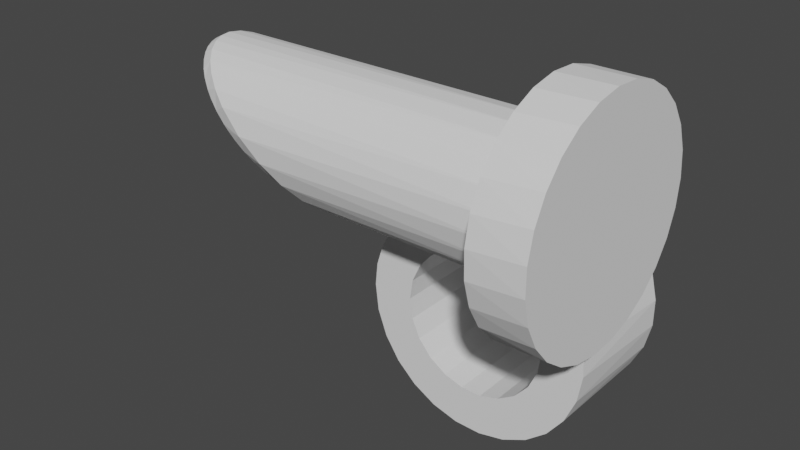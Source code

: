 # Source: blend.blend  (saved by Blender 3.6.13; exported with 4.5.12 LTS)
import bpy
from mathutils import Matrix  # noqa: F401  (used for matrix-valued properties, if any)

bpy.ops.wm.read_factory_settings(use_empty=True)
scene = bpy.context.scene
scene.name = 'Scene'

# ---- collections
col_collection = bpy.data.collections.new('Collection'); scene.collection.children.link(col_collection)

# ---- world
world_world = bpy.data.worlds.new('World'); scene.world = world_world
world_world.use_nodes = True; world_world.node_tree.nodes.clear()
_N = world_world.node_tree.nodes; _L = world_world.node_tree.links
n0 = _N.new('ShaderNodeOutputWorld'); n0.name = 'World Output'; n0.location = (300, 300)
n1 = _N.new('ShaderNodeBackground'); n1.name = 'Background'; n1.location = (10, 300)
n1.inputs[0].default_value = (0.05088, 0.05088, 0.05088, 1.0)
_L.new(n1.outputs[0], n0.inputs[0])
n0.is_active_output = True
world_world.color = (0.05088, 0.05088, 0.05088)
world_world.use_sun_shadow = False
world_world.sun_shadow_jitter_overblur = 0.0

# ---- meshes
me_x = bpy.data.meshes.new('Плечо')
me_x.from_pydata([(10.0, -1.163e-15, 19.0), (-29.5, -8.882e-16, 19.0), (10.0, -0.3806, 17.09), (-27.04, -0.4679, 16.89), (-25.08, -1.739, 15.21), (10.0, -1.464, 15.46), (-23.93, -3.502, 14.23), (10.0, -3.087, 14.38), (-23.69, -5.443, 14.02), (10.0, -5.0, 14.0), (-24.32, -7.304, 14.56), (10.0, -6.913, 14.38), (-25.77, -8.845, 15.8), (10.0, -8.536, 15.46), (-27.88, -9.804, 17.61), (10.0, -9.619, 17.09), (-30.37, -9.944, 19.74), (10.0, -10.0, 19.0), (-32.72, -9.172, 21.76), (10.0, -9.619, 20.91), (-34.41, -7.696, 23.21), (10.0, -8.536, 22.54), (-35.25, -5.834, 23.93), (10.0, -6.913, 23.62), (-35.19, -3.893, 23.88), (10.0, -5.0, 24.0), (-34.27, -2.116, 23.08), (10.0, -3.087, 23.62), (-32.56, -0.7436, 21.62), (10.0, -1.464, 22.54), (-30.28, -0.04455, 19.67), (10.0, -0.3806, 20.91), (-29.09, 3.125, 18.65), (-27.73, 3.0, 17.48), (-30.69, 3.069, 20.02), (-26.66, 2.787, 16.57), (-31.91, 2.875, 21.07), (-25.78, 2.528, 15.82), (-32.54, 2.72, 21.61), (-24.6, 2.044, 14.8), (-33.14, 2.537, 22.12), (-23.57, 1.478, 13.92), (-34.29, 2.075, 23.11), (-22.56, 0.742, 13.05), (-35.35, 1.497, 24.01), (-21.84, 0.07054, 12.43), (-36.36, 0.7678, 24.88), (-21.08, -0.8392, 11.78), (-37.3, -0.1304, 25.68), (-38.02, -1.063, 26.3), (-38.61, -2.131, 26.81), (-39.03, -3.328, 27.17), (-39.2, -4.232, 27.31), (-39.24, -5.161, 27.35), (-39.15, -6.092, 27.27), (-38.94, -6.993, 27.09), (-20.53, -1.743, 11.31), (-20.17, -2.566, 11.0), (-19.92, -3.445, 10.79), (-19.77, -4.585, 10.66), (-19.79, -5.724, 10.68), (-19.92, -6.573, 10.79), (-20.21, -7.544, 11.04), (-20.59, -8.372, 11.36), (-21.18, -9.297, 11.87), (-21.94, -10.18, 12.52), (-22.95, -11.05, 13.38), (-24.02, -11.74, 14.3), (-25.15, -12.29, 15.27), (-26.3, -12.69, 16.26), (-27.55, -12.97, 17.33), (-28.89, -13.12, 18.48), (-38.57, -7.958, 26.78), (-30.14, -13.11, 19.55), (-38.12, -8.787, 26.39), (-30.76, -13.06, 20.08), (-37.44, -9.707, 25.81), (-32.17, -12.82, 21.29), (-36.56, -10.6, 25.05), (-33.54, -12.39, 22.46), (-35.64, -11.31, 24.26), (-34.48, -11.98, 23.27), (-26.43, 4.0, 19.0), (-24.48, 3.839, 17.31), (-22.26, 3.203, 15.3), (-20.65, 2.33, 13.78), (-19.34, 1.221, 12.5), (-18.49, 0.1641, 11.63), (-17.77, -1.163, 10.86), (-17.34, -2.375, 10.39), (-17.07, -3.814, 10.08), (-17.0, -5.253, 10.0), (-17.18, -6.893, 10.2), (-17.73, -8.737, 10.81), (-18.38, -9.992, 11.51), (-19.66, -11.54, 12.82), (-21.63, -12.91, 14.71), (-24.18, -13.78, 17.04), (-27.26, -13.97, 19.71), (-30.5, -13.34, 22.38), (-32.44, -12.54, 23.92), (-34.18, -11.47, 25.25), (-35.56, -10.3, 26.28), (-36.69, -8.941, 27.09), (-37.47, -7.538, 27.63), (-37.87, -6.248, 27.91), (-38.0, -4.847, 28.0), (-37.73, -3.17, 27.81), (-37.12, -1.752, 27.39), (-36.02, -0.1919, 26.61), (-34.46, 1.267, 25.46), (-32.71, 2.397, 24.13), (-29.66, 3.584, 21.71), (10.0, 3.441, 15.88), (10.0, 1.832, 13.14), (9.48, 2.124, 13.5), (8.328, 2.61, 14.2), (7.357, 2.899, 14.69), (6.133, 3.159, 15.2), (4.832, 3.344, 15.63), (3.285, 3.483, 15.99), (2.324, 3.536, 16.15), (1.069, 3.575, 16.27), (-0.1544, 3.585, 16.3), (10.0, 4.0, 19.0), (-1.377, 3.568, 16.25), (-1.985, 3.55, 16.19), (-2.591, 3.523, 16.11), (-4.299, 3.401, 15.77), (-5.186, 3.301, 15.52), (-6.523, 3.086, 15.05), (-7.271, 2.921, 14.73), (-8.143, 2.672, 14.3), (-9.211, 2.255, 13.67), (-10.39, 1.57, 12.85), (-11.32, 0.7468, 12.07), (-12.02, -0.1677, 11.41), (-12.62, -1.392, 10.75), (-13.03, -2.857, 10.26), (-13.19, -4.0, 10.06), (9.0, -4.0, 10.06), (9.575, -4.182, 10.04), (9.916, -4.598, 10.01), (10.0, -5.0, 10.0), (10.0, -7.613, 10.39), (10.0, -10.0, 11.52), (10.0, -11.96, 13.29), (10.0, -13.31, 15.56), (10.0, -13.96, 18.12), (10.0, -13.83, 20.76), (10.0, -12.94, 23.24), (10.0, -11.36, 25.36), (10.0, -9.243, 26.94), (10.0, -6.756, 27.83), (10.0, -4.118, 27.96), (10.0, -1.556, 27.31), (10.0, 0.7095, 25.96), (10.0, 2.483, 24.0), (10.0, 3.612, 21.61), (-12.18, -3.031, 9.672), (-12.07, -2.931, 9.152), (-12.18, -3.767, 9.014), (-12.29, -3.826, 9.54), (-11.99, -2.12, 9.91), (-11.88, -1.974, 9.401), (-11.71, -1.259, 10.23), (-11.61, -1.07, 9.733), (-11.32, -0.3747, 10.66), (-11.21, -0.1422, 10.18), (-10.84, 0.3913, 11.13), (-10.73, 0.6596, 10.68), (-10.33, 1.001, 11.59), (-10.23, 1.296, 11.16), (-9.606, 1.652, 12.18), (-9.51, 1.972, 11.78), (-8.56, 2.312, 12.91), (-8.47, 2.651, 12.54), (-7.519, 2.764, 13.53), (-7.436, 3.112, 13.17), (-6.483, 3.082, 14.03), (-6.409, 3.435, 13.7), (-5.389, 3.322, 14.47), (-5.326, 3.675, 14.15), (-3.847, 3.543, 14.94), (-3.8, 3.895, 14.63), (-2.452, 3.66, 15.22), (-2.422, 4.011, 14.92), (-1.88, 3.691, 15.3), (-1.856, 4.042, 15.0), (-1.304, 3.713, 15.36), (-1.288, 4.063, 15.06), (-0.1463, 3.733, 15.41), (-0.1445, 4.083, 15.11), (0.9996, 4.071, 15.08), (1.012, 3.721, 15.38), (2.173, 4.026, 14.95), (2.2, 3.675, 15.26), (3.07, 3.965, 14.8), (3.108, 3.613, 15.1), (4.511, 3.807, 14.43), (4.566, 3.454, 14.74), (5.718, 3.597, 14.0), (5.786, 3.244, 14.32), (6.85, 3.309, 13.48), (6.928, 2.958, 13.83), (7.464, 3.102, 13.16), (7.547, 2.753, 13.51), (8.241, 2.768, 12.69), (8.33, 2.426, 13.06), (8.959, 2.365, 12.2), (9.053, 2.034, 12.59), (9.814, 1.712, 11.53), (9.912, 1.402, 11.94), (-12.55, -3.061, 10.07), (-12.66, -3.844, 9.933), (-12.35, -2.164, 10.31), (-12.07, -1.316, 10.63), (-11.66, -0.4468, 11.07), (-11.16, 0.3058, 11.55), (-10.63, 0.9041, 12.02), (-9.883, 1.541, 12.61), (-8.799, 2.183, 13.35), (-7.722, 2.621, 13.96), (-6.653, 2.929, 14.47), (-5.527, 3.159, 14.91), (-3.942, 3.371, 15.37), (-2.512, 3.484, 15.65), (-1.925, 3.513, 15.72), (-1.335, 3.535, 15.78), (-0.1498, 3.553, 15.83), (1.037, 3.542, 15.8), (2.254, 3.498, 15.68), (3.184, 3.439, 15.53), (4.681, 3.286, 15.17), (5.935, 3.085, 14.76), (7.112, 2.809, 14.26), (7.751, 2.611, 13.95), (8.56, 2.294, 13.5), (9.309, 1.912, 13.02), (10.0, 2.011, 11.18), (10.0, 2.068, 11.18), (10.0, 1.647, 11.28), (10.0, 1.469, 11.44), (10.0, 1.351, 11.68), (10.0, 1.356, 12.22), (10.0, 1.564, 12.76), (-12.97, -4.0, 10.03), (-12.64, -4.0, 9.896), (-12.38, -4.0, 9.64), (-12.2, -4.0, 9.175), (-12.23, -4.0, 8.776), (-12.37, -4.0, 8.484), (-12.27, -3.028, 8.622), (-12.11, -2.058, 8.852), (-11.94, -1.35, 9.084), (-11.57, -0.2903, 9.542), (-11.14, 0.5993, 10.04), (-10.69, 1.286, 10.52), (-10.2, 1.867, 11.0), (-9.304, 2.642, 11.77), (-8.319, 3.226, 12.48), (-7.238, 3.668, 13.14), (-5.905, 4.032, 13.79), (-4.862, 4.223, 14.19), (-4.031, 4.334, 14.45), (-2.429, 4.47, 14.8), (-1.54, 4.512, 14.92), (-0.2008, 4.539, 15.0), (1.36, 4.518, 14.94), (2.886, 4.44, 14.72), (4.498, 4.276, 14.31), (5.809, 4.053, 13.83), (6.961, 3.758, 13.29), (7.933, 3.403, 12.73), (8.887, 2.916, 12.08), (9.637, 2.388, 11.49), (14.98, -4.0, -0.7108), (14.73, -4.0, 2.842), (14.39, -4.0, -4.223), (14.73, -4.0, 3.237), (12.99, -4.0, -7.498), (15.71, -4.0, 4.033), (9.0, -4.0, 4.033), (15.69, -4.0, 4.033), (15.27, -4.0, 3.93), (6.221, -4.0, 7.18), (7.992, -4.0, 5.136), (9.115, -4.0, 2.676), (9.5, -4.0, 6.301e-15), (14.94, -4.0, 3.669), (9.115, -4.0, -2.676), (7.992, -4.0, -5.136), (6.221, -4.0, -7.18), (10.86, -4.0, -10.35), (3.946, -4.0, -8.642), (8.111, -4.0, -12.62), (1.352, -4.0, -9.403), (4.908, -4.0, -14.17), (-1.352, -4.0, -9.403), (1.427, -4.0, -14.93), (-3.946, -4.0, -8.642), (-2.133, -4.0, -14.85), (-6.221, -4.0, -7.18), (-5.574, -4.0, -13.93), (-7.992, -4.0, -5.136), (-8.7, -4.0, -12.22), (-9.115, -4.0, -2.676), (-11.34, -4.0, -9.823), (-9.5, -4.0, -2.572e-15), (-13.33, -4.0, -6.874), (-9.115, -4.0, 2.676), (-14.58, -4.0, -3.537), (-7.992, -4.0, 5.136), (-15.0, -4.0, -3.919e-15), (-6.221, -4.0, 7.18), (-14.7, -4.0, 2.986), (-3.946, -4.0, 8.642), (-13.81, -4.0, 5.852), (-1.352, -4.0, 9.403), (1.352, -4.0, 9.403), (3.946, -4.0, 8.642), (9.398, -4.083, 4.028), (9.816, -4.422, 4.011), (10.0, -5.0, 4.0), (10.0, 9.672, 15.88), (10.0, 8.702, 12.9), (10.0, 10.0, 19.0), (10.0, 8.556, 12.36), (10.0, 9.586, 22.5), (10.0, 9.351, 11.18), (10.0, 9.213, 11.19), (10.0, 8.844, 11.38), (10.0, 8.599, 11.8), (10.0, 8.365, 25.81), (10.0, 6.406, 28.74), (10.0, 3.817, 31.14), (10.0, 0.7403, 32.86), (10.0, -2.653, 33.82), (10.0, -6.177, 33.95), (10.0, -9.635, 33.27), (10.0, -12.84, 31.79), (10.0, -15.61, 29.61), (10.0, -17.79, 26.84), (10.0, -19.27, 23.64), (10.0, -19.95, 20.18), (10.0, -19.82, 16.65), (10.0, -18.86, 13.26), (10.0, -17.14, 10.18), (10.0, -14.74, 7.594), (10.0, -11.81, 5.635), (10.0, -8.502, 4.414), (10.84, 8.888, 10.36), (10.29, 12.0, 10.91), (11.83, 8.112, 9.217), (12.48, 7.392, 8.323), (12.53, 12.0, 8.243), (12.84, 6.874, 7.759), (13.4, 5.796, 6.742), (13.66, 5.123, 6.197), (14.1, 12.0, 5.13), (13.97, 4.074, 5.458), (14.12, 3.444, 5.072), (14.21, 2.95, 4.795), (14.35, 2.129, 4.384), (14.43, 1.495, 4.104), (14.51, 0.7689, 3.821), (14.59, -0.2986, 3.475), (14.9, 12.0, 1.741), (14.65, -1.372, 3.203), (14.7, -2.645, 2.976), (14.9, 12.0, -1.741), (14.1, 12.0, -5.13), (12.53, 12.0, -8.243), (10.29, 12.0, -10.91), (7.5, 12.0, -12.99), (4.302, 12.0, -14.37), (0.8722, 12.0, -14.97), (-2.605, 12.0, -14.77), (-5.941, 12.0, -13.77), (-8.957, 12.0, -12.03), (-11.49, 12.0, -9.642), (-13.4, 12.0, -6.732), (-14.6, 12.0, -3.459), (-15.0, 12.0, -2.939e-15), (7.5, 12.0, 12.99), (4.302, 12.0, 14.37), (0.8722, 12.0, 14.97), (-2.605, 12.0, 14.77), (-5.941, 12.0, 13.77), (-8.957, 12.0, 12.03), (-11.49, 12.0, 9.642), (-13.4, 12.0, 6.732), (-14.6, 12.0, 3.459), (14.71, -2.71, 3.412), (14.66, -1.472, 3.635), (14.85, -1.552, 4.021), (14.91, -2.761, 3.798), (14.59, -0.4298, 3.902), (14.79, -0.5341, 4.287), (14.5, 0.606, 4.241), (14.69, 0.4768, 4.625), (14.42, 1.309, 4.517), (14.6, 1.163, 4.9), (14.33, 1.923, 4.79), (14.51, 1.761, 5.172), (14.19, 2.719, 5.191), (14.37, 2.536, 5.571), (14.09, 3.197, 5.46), (14.27, 3.002, 5.838), (13.94, 3.804, 5.834), (14.12, 3.593, 6.209), (13.62, 4.817, 6.549), (13.79, 4.579, 6.918), (13.36, 5.465, 7.075), (13.52, 5.209, 7.438), (12.79, 6.509, 8.058), (12.94, 6.225, 8.41), (12.43, 7.009, 8.602), (12.58, 6.712, 8.946), (11.79, 7.707, 9.462), (11.93, 7.392, 9.795), (10.8, 8.463, 10.57), (10.94, 8.131, 10.89), (15.2, -1.597, 4.29), (15.25, -2.791, 4.065), (15.13, -0.5922, 4.558), (15.04, 0.406, 4.899), (14.95, 1.084, 5.177), (14.86, 1.675, 5.451), (14.72, 2.441, 5.854), (14.62, 2.902, 6.125), (14.46, 3.486, 6.5), (14.13, 4.461, 7.218), (13.86, 5.084, 7.745), (13.27, 6.089, 8.73), (12.9, 6.571, 9.275), (12.23, 7.243, 10.14), (11.21, 7.972, 11.24), (10.14, 8.494, 12.19), (10.46, 8.537, 12.54), (11.67, 7.962, 11.45), (12.67, 7.256, 10.35), (13.45, 6.446, 9.305), (13.72, 6.1, 8.911), (14.16, 5.376, 8.168), (14.52, 4.627, 7.497), (14.78, 3.911, 6.934), (14.99, 3.198, 6.439), (15.19, 2.322, 5.908), (15.33, 1.484, 5.474), (15.52, -0.06691, 4.834), (15.6, -1.064, 4.526), (15.67, -2.535, 4.204), (17.0, -2.395, 4.228), (17.0, 0.9412, 5.227), (17.0, 3.957, 6.968), (17.0, 6.491, 9.358), (17.0, 8.404, 12.27), (17.0, 9.596, 15.54), (17.0, 10.0, 19.0), (17.0, -5.872, 4.025), (17.0, -9.302, 4.63), (17.0, -12.5, 6.01), (17.0, -15.29, 8.089), (17.0, -17.53, 10.76), (17.0, -19.1, 13.87), (17.0, -19.9, 17.26), (17.0, -19.9, 20.74), (17.0, -19.1, 24.13), (17.0, -17.53, 27.24), (17.0, -15.29, 29.91), (17.0, -12.5, 31.99), (17.0, -9.302, 33.37), (17.0, -5.872, 33.97), (17.0, -2.395, 33.77), (17.0, 0.9412, 32.77), (17.0, 3.957, 31.03), (17.0, 6.491, 28.64), (17.0, 8.404, 25.73), (17.0, 9.596, 22.46), (-9.115, 12.0, 2.676), (-9.5, -4.0, -1.408e-15), (-9.5, 12.0, -4.286e-16), (-7.992, 12.0, 5.136), (-6.221, 12.0, 7.18), (-3.946, 12.0, 8.642), (-1.352, 12.0, 9.403), (1.352, 12.0, 9.403), (3.946, 12.0, 8.642), (6.221, 12.0, 7.18), (7.992, 12.0, 5.136), (9.115, 12.0, 2.676), (9.5, 12.0, 7.28e-15), (9.115, 12.0, -2.676), (7.992, 12.0, -5.136), (6.221, 12.0, -7.18), (3.946, 12.0, -8.642), (1.352, 12.0, -9.403), (-1.352, 12.0, -9.403), (-3.946, 12.0, -8.642), (-6.221, 12.0, -7.18), (-7.992, 12.0, -5.136), (-9.115, 12.0, -2.676), (-9.5, 12.0, -2.755e-15), (-9.5, -4.0, -3.735e-15), (-9.5, 12.0, -1.592e-15)], [], [(0, 1, 2), (1, 3, 2), (3, 4, 5), (4, 6, 7), (6, 8, 9), (8, 10, 11), (10, 12, 13), (12, 14, 15), (14, 16, 17), (16, 18, 19), (18, 20, 21), (20, 22, 23), (22, 24, 25), (24, 26, 27), (26, 28, 29), (28, 30, 31), (30, 1, 0), (0, 31, 30), (31, 29, 28), (29, 27, 26), (27, 25, 24), (25, 23, 22), (23, 21, 20), (21, 19, 18), (19, 17, 16), (17, 15, 14), (15, 13, 12), (13, 11, 10), (11, 9, 8), (9, 7, 6), (7, 5, 4), (5, 2, 3), (31, 0, 29), (0, 2, 29), (29, 2, 27), (2, 5, 27), (27, 5, 25), (5, 7, 25), (25, 7, 23), (7, 9, 23), (23, 9, 21), (9, 11, 21), (21, 11, 19), (11, 13, 19), (19, 13, 17), (13, 15, 17), (32, 33, 34), (33, 35, 34), (34, 35, 36), (35, 37, 36), (36, 37, 38), (37, 39, 38), (38, 39, 40), (39, 41, 40), (40, 41, 42), (41, 43, 42), (42, 43, 44), (43, 45, 44), (44, 45, 46), (45, 47, 46), (46, 1, 48), (1, 30, 48), (48, 30, 49), (30, 28, 49), (49, 28, 50), (28, 26, 50), (50, 26, 51), (26, 24, 51), (51, 24, 52), (24, 22, 52), (52, 22, 53), (22, 20, 53), (53, 20, 54), (20, 18, 54), (54, 18, 55), (46, 47, 1), (1, 47, 3), (47, 56, 3), (3, 56, 4), (56, 57, 4), (4, 57, 6), (57, 58, 6), (6, 58, 8), (58, 59, 8), (8, 59, 10), (59, 60, 10), (10, 60, 12), (60, 61, 12), (12, 61, 14), (61, 62, 14), (62, 63, 14), (63, 64, 14), (64, 65, 14), (65, 66, 14), (14, 66, 16), (66, 67, 16), (67, 68, 16), (68, 69, 16), (16, 69, 18), (69, 70, 18), (18, 70, 55), (70, 71, 55), (55, 71, 72), (71, 73, 72), (72, 73, 74), (73, 75, 74), (74, 75, 76), (75, 77, 76), (76, 77, 78), (77, 79, 78), (78, 79, 80), (79, 81, 80), (35, 33, 82), (83, 37, 35), (83, 39, 37), (84, 41, 39), (85, 43, 41), (85, 45, 43), (86, 47, 45), (87, 56, 47), (88, 57, 56), (89, 58, 57), (90, 59, 58), (91, 60, 59), (92, 61, 60), (93, 62, 61), (94, 63, 62), (94, 64, 63), (95, 65, 64), (96, 66, 65), (96, 67, 66), (97, 68, 67), (97, 69, 68), (97, 70, 69), (98, 71, 70), (98, 73, 71), (98, 75, 73), (99, 77, 75), (100, 79, 77), (100, 81, 79), (101, 80, 81), (102, 78, 80), (102, 76, 78), (103, 74, 76), (104, 72, 74), (104, 55, 72), (105, 54, 55), (105, 53, 54), (106, 52, 53), (107, 51, 52), (107, 50, 51), (108, 49, 50), (109, 48, 49), (109, 46, 48), (110, 44, 46), (110, 42, 44), (111, 40, 42), (111, 38, 40), (112, 34, 36), (112, 32, 34), (82, 33, 32), (32, 112, 82), (38, 111, 112), (42, 110, 111), (46, 109, 110), (49, 108, 109), (50, 107, 108), (52, 106, 107), (53, 105, 106), (55, 104, 105), (74, 103, 104), (76, 102, 103), (80, 101, 102), (81, 100, 101), (77, 99, 100), (75, 98, 99), (70, 97, 98), (67, 96, 97), (65, 95, 96), (64, 94, 95), (62, 93, 94), (61, 92, 93), (60, 91, 92), (59, 90, 91), (58, 89, 90), (57, 88, 89), (56, 87, 88), (47, 86, 87), (45, 85, 86), (41, 84, 85), (39, 83, 84), (35, 82, 83), (38, 112, 36), (113, 114, 115), (115, 116, 113), (116, 117, 113), (117, 118, 113), (118, 119, 113), (119, 120, 113), (120, 121, 113), (121, 122, 113), (122, 123, 124), (123, 125, 83), (125, 126, 83), (126, 127, 83), (127, 128, 84), (128, 129, 84), (129, 130, 84), (130, 131, 84), (131, 132, 84), (132, 133, 85), (133, 134, 85), (134, 135, 86), (135, 136, 87), (136, 137, 88), (137, 138, 89), (138, 139, 90), (139, 140, 141), (141, 142, 139), (142, 143, 91), (143, 144, 92), (144, 145, 93), (145, 146, 95), (146, 147, 96), (147, 148, 97), (148, 149, 98), (149, 150, 99), (150, 151, 100), (151, 152, 102), (152, 153, 104), (153, 154, 106), (154, 155, 107), (155, 156, 109), (156, 157, 110), (157, 158, 112), (158, 124, 82), (82, 112, 158), (112, 111, 157), (111, 110, 157), (110, 109, 156), (109, 108, 155), (108, 107, 155), (107, 106, 154), (106, 105, 153), (105, 104, 153), (104, 103, 152), (103, 102, 152), (102, 101, 151), (101, 100, 151), (100, 99, 150), (99, 98, 149), (98, 97, 148), (97, 96, 147), (96, 95, 146), (95, 94, 145), (94, 93, 145), (93, 92, 144), (92, 91, 143), (91, 90, 139), (90, 89, 138), (89, 88, 137), (88, 87, 136), (87, 86, 135), (86, 85, 134), (85, 84, 132), (84, 83, 127), (83, 82, 124), (124, 113, 122), (124, 123, 83), (139, 142, 91), (159, 160, 161), (162, 159, 161), (163, 164, 160), (159, 163, 160), (165, 166, 164), (163, 165, 164), (167, 168, 166), (165, 167, 166), (169, 170, 168), (167, 169, 168), (171, 172, 170), (169, 171, 170), (173, 174, 172), (171, 173, 172), (175, 176, 174), (173, 175, 174), (177, 178, 176), (175, 177, 176), (179, 180, 178), (177, 179, 178), (181, 182, 180), (179, 181, 180), (183, 184, 182), (181, 183, 182), (185, 186, 184), (183, 185, 184), (187, 188, 186), (185, 187, 186), (189, 190, 188), (187, 189, 188), (191, 192, 190), (189, 191, 190), (191, 193, 192), (194, 193, 191), (194, 195, 193), (196, 195, 194), (196, 197, 195), (198, 197, 196), (198, 199, 197), (200, 199, 198), (200, 201, 199), (202, 201, 200), (202, 203, 201), (204, 203, 202), (204, 205, 203), (206, 205, 204), (206, 207, 205), (208, 207, 206), (208, 209, 207), (210, 209, 208), (210, 211, 209), (212, 211, 210), (213, 159, 162), (214, 213, 162), (215, 163, 159), (213, 215, 159), (216, 165, 163), (215, 216, 163), (217, 167, 165), (216, 217, 165), (218, 169, 167), (217, 218, 167), (219, 171, 169), (218, 219, 169), (220, 173, 171), (219, 220, 171), (221, 175, 173), (220, 221, 173), (222, 177, 175), (221, 222, 175), (223, 179, 177), (222, 223, 177), (224, 181, 179), (223, 224, 179), (225, 183, 181), (224, 225, 181), (226, 185, 183), (225, 226, 183), (227, 187, 185), (226, 227, 185), (228, 189, 187), (227, 228, 187), (229, 191, 189), (228, 229, 189), (229, 194, 191), (230, 194, 229), (230, 196, 194), (231, 196, 230), (231, 198, 196), (232, 198, 231), (232, 200, 198), (233, 200, 232), (233, 202, 200), (234, 202, 233), (234, 204, 202), (235, 204, 234), (235, 206, 204), (236, 206, 235), (236, 208, 206), (237, 208, 236), (237, 210, 208), (238, 210, 237), (211, 239, 240), (211, 241, 239), (211, 242, 241), (211, 243, 242), (212, 244, 243), (212, 245, 244), (210, 114, 245), (238, 115, 114), (237, 116, 115), (236, 117, 116), (235, 118, 117), (234, 119, 118), (233, 120, 119), (232, 121, 120), (231, 122, 121), (230, 123, 122), (229, 125, 123), (228, 126, 125), (227, 127, 126), (225, 128, 127), (225, 129, 128), (224, 130, 129), (223, 131, 130), (222, 132, 131), (221, 133, 132), (220, 134, 133), (219, 135, 134), (218, 136, 135), (217, 137, 136), (215, 138, 137), (214, 139, 138), (214, 246, 139), (214, 247, 246), (214, 248, 247), (162, 249, 248), (161, 250, 249), (161, 251, 250), (161, 252, 251), (160, 253, 252), (164, 254, 253), (166, 255, 254), (168, 256, 255), (170, 257, 256), (172, 258, 257), (174, 259, 258), (176, 260, 259), (178, 261, 260), (180, 262, 261), (182, 263, 262), (184, 264, 263), (184, 265, 264), (188, 266, 265), (190, 267, 266), (193, 268, 267), (195, 269, 268), (197, 270, 269), (201, 271, 270), (203, 272, 271), (205, 273, 272), (207, 274, 273), (209, 275, 274), (211, 240, 275), (252, 161, 160), (253, 160, 164), (254, 164, 166), (255, 166, 168), (256, 168, 170), (257, 170, 172), (258, 172, 174), (249, 162, 161), (248, 214, 162), (138, 215, 213), (137, 216, 215), (136, 218, 217), (135, 219, 218), (134, 220, 219), (259, 174, 176), (260, 176, 178), (261, 178, 180), (262, 180, 182), (263, 182, 184), (265, 184, 186), (265, 186, 188), (266, 188, 190), (133, 221, 220), (132, 222, 221), (131, 223, 222), (130, 224, 223), (129, 225, 224), (127, 226, 225), (127, 227, 226), (126, 228, 227), (267, 190, 192), (268, 193, 195), (269, 195, 197), (270, 197, 199), (271, 201, 203), (272, 203, 205), (125, 229, 228), (123, 230, 229), (122, 231, 230), (121, 232, 231), (120, 233, 232), (119, 234, 233), (118, 235, 234), (117, 236, 235), (273, 205, 207), (274, 207, 209), (275, 209, 211), (243, 211, 212), (116, 237, 236), (115, 238, 237), (210, 245, 212), (238, 114, 210), (216, 137, 217), (213, 214, 138), (192, 193, 267), (199, 201, 270), (276, 277, 278), (277, 279, 278), (278, 279, 280), (281, 282, 283), (283, 282, 284), (140, 285, 282), (285, 286, 282), (286, 287, 282), (282, 287, 284), (287, 288, 284), (284, 288, 289), (288, 290, 289), (289, 290, 279), (290, 291, 279), (279, 291, 280), (291, 292, 280), (280, 292, 293), (292, 294, 293), (293, 294, 295), (294, 296, 295), (295, 296, 297), (296, 298, 297), (297, 298, 299), (298, 300, 299), (299, 300, 301), (300, 302, 301), (301, 302, 303), (302, 304, 303), (303, 304, 305), (304, 306, 305), (305, 306, 307), (306, 308, 307), (307, 308, 309), (308, 310, 309), (309, 310, 311), (310, 312, 311), (311, 312, 313), (312, 314, 313), (313, 314, 315), (314, 316, 315), (315, 316, 317), (316, 318, 317), (317, 318, 251), (319, 140, 318), (140, 139, 318), (139, 246, 318), (318, 250, 251), (250, 318, 249), (249, 318, 248), (248, 318, 247), (318, 246, 247), (285, 140, 320), (140, 319, 320), (141, 140, 321), (140, 282, 321), (321, 322, 141), (322, 323, 142), (323, 143, 142), (142, 141, 322), (324, 325, 326), (325, 327, 326), (326, 327, 328), (329, 240, 330), (330, 240, 331), (240, 239, 331), (331, 239, 332), (239, 241, 332), (332, 241, 327), (241, 242, 327), (327, 242, 328), (242, 243, 328), (328, 113, 333), (113, 124, 333), (333, 124, 334), (124, 158, 334), (334, 158, 335), (158, 157, 335), (335, 157, 336), (157, 156, 336), (336, 156, 337), (156, 155, 337), (337, 155, 338), (155, 154, 338), (338, 154, 339), (154, 153, 339), (339, 153, 340), (153, 152, 340), (340, 152, 341), (152, 151, 341), (341, 151, 342), (151, 150, 342), (342, 150, 343), (150, 149, 343), (343, 149, 344), (149, 148, 344), (344, 148, 345), (148, 147, 345), (345, 147, 346), (147, 146, 346), (346, 146, 347), (146, 145, 347), (347, 145, 348), (145, 144, 348), (348, 144, 349), (144, 143, 349), (349, 143, 350), (143, 323, 350), (113, 328, 114), (328, 243, 114), (114, 243, 245), (243, 244, 245), (240, 329, 275), (329, 351, 352), (351, 353, 352), (353, 354, 355), (354, 356, 355), (356, 357, 355), (357, 358, 359), (358, 360, 359), (360, 361, 359), (361, 362, 359), (362, 363, 359), (363, 364, 359), (364, 365, 359), (365, 366, 367), (366, 368, 367), (368, 369, 367), (369, 277, 367), (277, 276, 367), (276, 278, 370), (278, 280, 371), (280, 293, 372), (293, 295, 373), (295, 297, 374), (297, 299, 375), (299, 301, 376), (301, 303, 377), (303, 305, 378), (305, 307, 379), (307, 309, 380), (309, 311, 381), (311, 313, 382), (313, 383, 382), (382, 381, 311), (381, 380, 309), (380, 379, 307), (379, 378, 305), (378, 377, 303), (377, 376, 301), (376, 375, 299), (375, 374, 297), (374, 373, 295), (373, 372, 293), (372, 371, 280), (371, 370, 278), (370, 367, 276), (367, 359, 365), (359, 355, 357), (355, 352, 353), (352, 384, 329), (384, 385, 271), (385, 386, 269), (386, 387, 267), (387, 388, 264), (388, 389, 261), (389, 390, 258), (390, 391, 252), (391, 392, 317), (392, 383, 315), (383, 313, 315), (315, 317, 392), (317, 251, 391), (251, 252, 391), (252, 253, 390), (253, 254, 390), (254, 255, 390), (255, 256, 390), (256, 257, 390), (257, 258, 390), (258, 259, 389), (259, 260, 389), (260, 261, 389), (261, 262, 388), (262, 263, 388), (263, 264, 388), (264, 265, 387), (265, 266, 387), (266, 267, 387), (267, 268, 386), (268, 269, 386), (269, 270, 385), (270, 271, 385), (271, 272, 384), (272, 273, 384), (273, 274, 384), (274, 275, 329), (329, 384, 274), (393, 394, 395), (393, 395, 396), (394, 397, 398), (394, 398, 395), (397, 399, 400), (397, 400, 398), (399, 401, 402), (399, 402, 400), (401, 403, 404), (401, 404, 402), (403, 405, 406), (403, 406, 404), (405, 407, 408), (405, 408, 406), (407, 409, 410), (407, 410, 408), (409, 411, 412), (409, 412, 410), (411, 413, 414), (411, 414, 412), (413, 415, 416), (413, 416, 414), (415, 417, 418), (415, 418, 416), (417, 419, 420), (417, 420, 418), (419, 421, 422), (419, 422, 420), (396, 395, 423), (396, 423, 424), (395, 398, 425), (395, 425, 423), (398, 400, 426), (398, 426, 425), (400, 402, 427), (400, 427, 426), (402, 404, 428), (402, 428, 427), (404, 406, 429), (404, 429, 428), (406, 408, 430), (406, 430, 429), (408, 410, 431), (408, 431, 430), (410, 412, 432), (410, 432, 431), (412, 414, 433), (412, 433, 432), (414, 416, 434), (414, 434, 433), (416, 418, 435), (416, 435, 434), (418, 420, 436), (418, 436, 435), (420, 422, 437), (420, 437, 436), (279, 277, 369), (369, 368, 394), (368, 366, 397), (366, 365, 399), (365, 364, 401), (364, 363, 403), (363, 362, 405), (362, 361, 407), (361, 360, 409), (360, 358, 411), (358, 357, 413), (357, 356, 415), (356, 354, 417), (354, 353, 419), (353, 351, 421), (351, 329, 330), (330, 331, 421), (331, 332, 437), (332, 327, 438), (327, 325, 439), (439, 440, 437), (440, 441, 436), (441, 442, 435), (442, 443, 434), (443, 444, 434), (444, 445, 433), (445, 446, 432), (446, 447, 431), (447, 448, 430), (448, 449, 428), (449, 450, 426), (450, 451, 425), (451, 452, 423), (452, 281, 424), (281, 283, 424), (283, 284, 424), (284, 289, 396), (289, 279, 393), (394, 393, 369), (397, 394, 368), (399, 397, 366), (401, 399, 365), (403, 401, 364), (405, 403, 363), (407, 405, 362), (393, 396, 289), (396, 424, 284), (424, 423, 452), (423, 425, 451), (425, 426, 450), (427, 428, 449), (428, 429, 448), (409, 407, 361), (411, 409, 360), (413, 411, 358), (415, 413, 357), (417, 415, 356), (419, 417, 354), (421, 419, 353), (422, 421, 331), (438, 437, 332), (430, 431, 447), (431, 432, 446), (432, 433, 445), (433, 434, 444), (434, 435, 442), (435, 436, 441), (436, 437, 440), (437, 438, 439), (279, 369, 393), (421, 351, 330), (331, 437, 422), (438, 327, 439), (430, 448, 429), (449, 426, 427), (282, 281, 321), (281, 452, 453), (452, 451, 453), (451, 450, 454), (450, 449, 454), (449, 448, 454), (448, 447, 455), (447, 446, 455), (446, 445, 455), (445, 444, 455), (444, 443, 456), (443, 442, 456), (442, 441, 456), (441, 440, 457), (440, 439, 457), (439, 325, 457), (325, 324, 458), (324, 326, 459), (459, 458, 324), (458, 457, 325), (457, 456, 441), (456, 455, 444), (455, 454, 448), (454, 453, 451), (453, 460, 281), (460, 461, 350), (461, 462, 349), (462, 463, 348), (463, 464, 347), (464, 465, 346), (465, 466, 345), (466, 467, 344), (467, 468, 343), (468, 469, 342), (469, 470, 341), (470, 471, 340), (471, 472, 339), (472, 473, 338), (473, 474, 337), (474, 475, 336), (475, 476, 335), (476, 477, 334), (477, 478, 333), (478, 479, 328), (479, 459, 326), (326, 328, 479), (328, 333, 478), (333, 334, 477), (334, 335, 476), (335, 336, 475), (336, 337, 474), (337, 338, 473), (338, 339, 472), (339, 340, 471), (340, 341, 470), (341, 342, 469), (342, 343, 468), (343, 344, 467), (344, 345, 466), (345, 346, 465), (346, 347, 464), (347, 348, 463), (348, 349, 462), (349, 350, 461), (350, 323, 460), (323, 322, 281), (322, 321, 281), (281, 460, 323), (480, 310, 481), (482, 480, 481), (483, 312, 310), (480, 483, 310), (484, 314, 312), (483, 484, 312), (485, 316, 314), (484, 485, 314), (486, 318, 316), (485, 486, 316), (487, 319, 318), (486, 487, 318), (488, 320, 319), (487, 488, 319), (489, 285, 320), (488, 489, 320), (490, 286, 285), (489, 490, 285), (491, 287, 286), (490, 491, 286), (492, 288, 287), (491, 492, 287), (493, 290, 288), (492, 493, 288), (494, 291, 290), (493, 494, 290), (495, 292, 291), (494, 495, 291), (496, 294, 292), (495, 496, 292), (497, 296, 294), (496, 497, 294), (498, 298, 296), (497, 498, 296), (499, 300, 298), (498, 499, 298), (500, 302, 300), (499, 500, 300), (501, 304, 302), (500, 501, 302), (502, 306, 304), (501, 502, 304), (503, 504, 306), (502, 503, 306), (382, 383, 381), (383, 392, 381), (381, 392, 380), (392, 391, 380), (380, 391, 379), (391, 390, 379), (379, 502, 378), (502, 501, 378), (378, 501, 377), (501, 500, 377), (377, 500, 376), (500, 499, 376), (376, 499, 375), (499, 498, 375), (375, 498, 374), (498, 497, 374), (374, 497, 373), (497, 496, 373), (373, 496, 372), (496, 495, 372), (372, 495, 371), (495, 494, 371), (371, 494, 370), (494, 493, 370), (370, 493, 367), (493, 492, 367), (367, 492, 359), (492, 491, 359), (359, 491, 355), (491, 490, 355), (355, 490, 352), (490, 489, 352), (352, 489, 384), (489, 488, 384), (384, 488, 385), (488, 487, 385), (385, 487, 386), (487, 486, 386), (386, 486, 387), (486, 485, 387), (387, 485, 388), (485, 484, 388), (388, 484, 389), (484, 483, 389), (389, 483, 390), (483, 480, 390), (390, 505, 379), (505, 502, 379), (505, 390, 480), (458, 459, 457), (459, 479, 457), (457, 479, 456), (479, 478, 456), (456, 478, 455), (478, 477, 455), (455, 477, 454), (477, 476, 454), (454, 476, 453), (476, 475, 453), (453, 475, 460), (475, 474, 460), (460, 474, 461), (474, 473, 461), (461, 473, 462), (473, 472, 462), (462, 472, 463), (472, 471, 463), (463, 471, 464), (471, 470, 464), (464, 470, 465), (470, 469, 465), (465, 469, 466), (469, 468, 466), (466, 468, 467)])
me_x.update()

# ---- objects
ob_x = bpy.data.objects.new('Плечо', me_x)

# ---- transforms, parenting, visibility, modifiers, constraints
ob_x.location = (0.0, 0.0, 0.0)

# ---- collection membership
col_collection.objects.link(ob_x)

# ---- scene / render settings (as saved in the file)
scene.frame_start = 1; scene.frame_end = 250; scene.frame_set(1)
scene.render.engine = 'BLENDER_EEVEE_NEXT'
scene.cycles.sampling_pattern = 'TABULATED_SOBOL'
scene.view_settings.view_transform = 'Filmic'
bpy.context.view_layer.update()

# ---- added for rendering (the .blend has no active camera and no usable light): camera, sun
cam_auto = bpy.data.cameras.new('AutoCamera')
cam_auto.lens = 50.0
cam_auto.sensor_width = 36.0
cam_auto.clip_end = 1317.14
ob_auto_camera = bpy.data.objects.new('AutoCamera', cam_auto)
scene.collection.objects.link(ob_auto_camera)
ob_auto_camera.location = (63.9315, -94.038, 69.5407)
ob_auto_camera.rotation_euler = (1.09748, -7.21219e-08, 0.694738)
scene.camera = ob_auto_camera
light_auto_sun = bpy.data.lights.new('AutoSun', 'SUN')
light_auto_sun.energy = 3.0
light_auto_sun.angle = 0.0523599
ob_auto_sun = bpy.data.objects.new('AutoSun', light_auto_sun)
scene.collection.objects.link(ob_auto_sun)
ob_auto_sun.rotation_euler = (0.872665, 0.174533, 0.523599)
bpy.context.view_layer.update()
